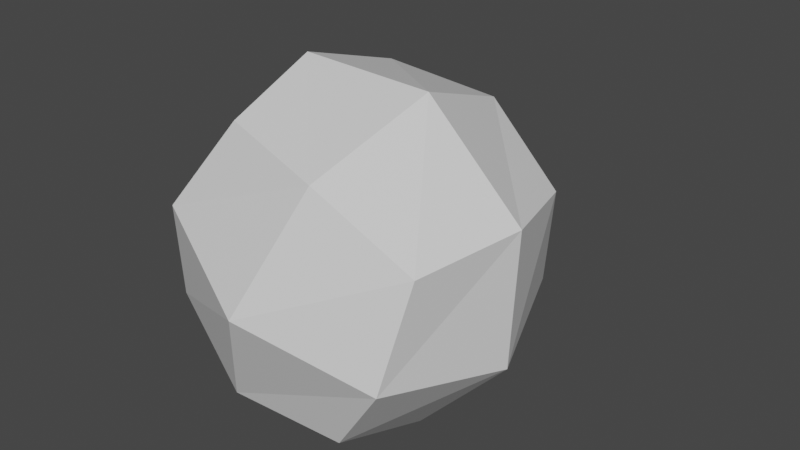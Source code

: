 # Source: apple.blend  (saved by Blender 2.80.75; exported with 4.5.12 LTS)
import bpy
from mathutils import Matrix  # noqa: F401  (used for matrix-valued properties, if any)

bpy.ops.wm.read_factory_settings(use_empty=True)
scene = bpy.context.scene
scene.name = 'Scene'

# ---- collections
col_collection = bpy.data.collections.new('Collection'); scene.collection.children.link(col_collection)

# ---- materials (node trees are filled in below, after node groups)
mat_material = bpy.data.materials.new('Material')
mat_material.alpha_threshold = 0.0
mat_material.use_transparent_shadow = False
mat_material.line_color = (0.0, 0.0, 0.0, 1.0)

# ---- material node trees
mat_material.use_nodes = True; mat_material.node_tree.nodes.clear()
_N = mat_material.node_tree.nodes; _L = mat_material.node_tree.links
n0 = _N.new('ShaderNodeOutputMaterial'); n0.name = 'Material Output'; n0.location = (300, 300)
n1 = _N.new('ShaderNodeBsdfPrincipled'); n1.name = 'Principled BSDF'; n1.location = (10, 300)
n1.distribution = 'GGX'
n1.subsurface_method = 'BURLEY'
n1.inputs[2].default_value = 0.4
n1.inputs[3].default_value = 1.45
n1.inputs[27].default_value = (0.0, 0.0, 0.0, 1.0)
n1.inputs[28].default_value = 1.0
_L.new(n1.outputs[0], n0.inputs[0])
n0.is_active_output = True

# ---- world
world_world = bpy.data.worlds.new('World'); scene.world = world_world
world_world.use_nodes = True; world_world.node_tree.nodes.clear()
_N = world_world.node_tree.nodes; _L = world_world.node_tree.links
n0 = _N.new('ShaderNodeOutputWorld'); n0.name = 'World Output'; n0.location = (300, 300)
n1 = _N.new('ShaderNodeBackground'); n1.name = 'Background'; n1.location = (10, 300)
n1.inputs[0].default_value = (0.05088, 0.05088, 0.05088, 1.0)
_L.new(n1.outputs[0], n0.inputs[0])
n0.is_active_output = True
world_world.color = (0.05088, 0.05088, 0.05088)
world_world.use_sun_shadow = False
world_world.sun_shadow_jitter_overblur = 0.0

# ---- meshes
me_cube_001 = bpy.data.meshes.new('Cube.001')
me_cube_001.from_pydata([(-0.01119, 0.8328, 0.04379), (-0.3796, 1.526, -0.2236), (-0.08063, 0.8304, -0.1205), (-0.3517, 1.488, -0.3068), (0.1487, 0.8362, -0.02759), (-0.3264, 1.612, -0.2371), (0.07924, 0.8338, -0.1918), (-0.2985, 1.574, -0.3203), (-0.07015, 1.19, -0.04371), (-0.02201, 1.197, -0.1606), (0.08015, 1.279, -0.1139), (0.03202, 1.272, 0.002931), (-0.1872, 1.421, -0.1358), (-0.1113, 1.413, -0.1919), (-0.0606, 1.474, -0.1217), (-0.1365, 1.481, -0.0657), (0.3296, 0.6361, -0.8662), (0.358, -0.5739, -0.8598), (0.8116, 0.6531, 0.2739), (0.8401, -0.5568, 0.2803), (-0.7802, 0.6124, -0.3708), (-0.7517, -0.5975, -0.3644), (-0.2981, 0.6295, 0.7694), (-0.2697, -0.5805, 0.7757), (-0.6292, -0.7242, 0.2607), (-0.2466, -0.7201, -0.7363), (0.4126, 0.03182, -1.042), (-0.3527, 0.02376, 0.9518), (1.0, 0.05259, 0.3478), (-0.9404, 0.00299, -0.4382), (0.3064, 0.7757, 0.6459), (0.6891, 0.7797, -0.3511), (0.3412, -0.6994, 0.6537), (-0.6639, 0.7509, 0.2529), (-0.2813, 0.7549, -0.7441), (0.7238, -0.6953, -0.3433), (0.006038, 1.044, -0.05058), (0.4346, 0.04209, 0.9119), (-0.9017, 0.007939, 0.3707), (0.05385, -0.988, -0.03988), (0.9616, 0.04764, -0.4612), (-0.3748, 0.01349, -1.002)], [], [(12, 1, 3, 13), (13, 3, 7, 14), (14, 7, 5, 15), (15, 5, 1, 12), (2, 6, 4, 0), (7, 3, 1, 5), (4, 11, 8, 0), (6, 10, 11, 4), (2, 9, 10, 6), (0, 8, 9, 2), (11, 15, 12, 8), (10, 14, 15, 11), (9, 13, 14, 10), (8, 12, 13, 9), (16, 34, 36, 31), (34, 20, 33, 36), (36, 33, 22, 30), (31, 36, 30, 18), (19, 28, 37, 32), (28, 18, 30, 37), (37, 30, 22, 27), (32, 37, 27, 23), (23, 27, 38, 24), (27, 22, 33, 38), (38, 33, 20, 29), (24, 38, 29, 21), (21, 25, 39, 24), (25, 17, 35, 39), (39, 35, 19, 32), (24, 39, 32, 23), (17, 26, 40, 35), (26, 16, 31, 40), (40, 31, 18, 28), (35, 40, 28, 19), (21, 29, 41, 25), (29, 20, 34, 41), (41, 34, 16, 26), (25, 41, 26, 17)])
_uv = me_cube_001.uv_layers.new(name='UVMap')
_uv.uv.foreach_set('vector', [0.7435, 0.621, 0.7589, 0.5701, 0.7569, 0.5885, 0.7371, 0.6247, 0.7371, 0.6247, 0.7569, 0.5885, 0.7514, 0.5475, 0.7321, 0.5958, 0.7321, 0.5958, 0.7514, 0.5475, 0.7534, 0.5291, 0.7385, 0.5921, 0.7385, 0.5921, 0.7534, 0.5291, 0.7589, 0.5701, 0.7435, 0.621, 0.7404, 0.904, 0.7267, 0.9027, 0.7207, 0.9016, 0.7344, 0.903, 0.7514, 0.5475, 0.7569, 0.5885, 0.7589, 0.5701, 0.7534, 0.5291, 0.7207, 0.9016, 0.7262, 0.6928, 0.7358, 0.7315, 0.7344, 0.903, 0.7267, 0.9027, 0.722, 0.6896, 0.7262, 0.6928, 0.7207, 0.9016, 0.7404, 0.904, 0.7316, 0.7284, 0.722, 0.6896, 0.7267, 0.9027, 0.7344, 0.903, 0.7358, 0.7315, 0.7316, 0.7284, 0.7404, 0.904, 0.7262, 0.6928, 0.7385, 0.5921, 0.7435, 0.621, 0.7358, 0.7315, 0.722, 0.6896, 0.7321, 0.5958, 0.7385, 0.5921, 0.7262, 0.6928, 0.7316, 0.7284, 0.7371, 0.6247, 0.7321, 0.5958, 0.722, 0.6896, 0.7358, 0.7315, 0.7435, 0.621, 0.7371, 0.6247, 0.7316, 0.7284, 0.3651, 0.8084, 0.3128, 0.8653, 0.3374, 1.004, 0.3959, 0.8772, 0.3128, 0.8653, 0.2701, 0.797, 0.2801, 0.8634, 0.3374, 1.004, 0.3374, 1.004, 0.2801, 0.8634, 0.3114, 0.8052, 0.3632, 0.8753, 0.3959, 0.8772, 0.3374, 1.004, 0.3632, 0.8753, 0.4064, 0.8165, 0.4088, 0.2368, 0.4226, 0.5288, 0.3741, 0.5238, 0.3661, 0.1685, 0.4226, 0.5288, 0.4064, 0.8165, 0.3632, 0.8753, 0.3741, 0.5238, 0.3741, 0.5238, 0.3632, 0.8753, 0.3114, 0.8052, 0.3067, 0.515, 0.3661, 0.1685, 0.3741, 0.5238, 0.3067, 0.515, 0.3138, 0.2254, 0.3138, 0.2254, 0.3067, 0.515, 0.2597, 0.5074, 0.283, 0.1566, 0.3067, 0.515, 0.3114, 0.8052, 0.2801, 0.8634, 0.2597, 0.5074, 0.2597, 0.5074, 0.2801, 0.8634, 0.2701, 0.797, 0.2564, 0.505, 0.283, 0.1566, 0.2597, 0.5074, 0.2564, 0.505, 0.2725, 0.2173, 0.2725, 0.2173, 0.3158, 0.1585, 0.3415, 0.0302, 0.283, 0.1566, 0.3158, 0.1585, 0.3676, 0.2286, 0.3989, 0.1704, 0.3415, 0.0302, 0.3415, 0.0302, 0.3989, 0.1704, 0.4088, 0.2368, 0.3661, 0.1685, 0.283, 0.1566, 0.3415, 0.0302, 0.3661, 0.1685, 0.3138, 0.2254, 0.3676, 0.2286, 0.3722, 0.5188, 0.4193, 0.5264, 0.3989, 0.1704, 0.3722, 0.5188, 0.3651, 0.8084, 0.3959, 0.8772, 0.4193, 0.5264, 0.4193, 0.5264, 0.3959, 0.8772, 0.4064, 0.8165, 0.4226, 0.5288, 0.3989, 0.1704, 0.4193, 0.5264, 0.4226, 0.5288, 0.4088, 0.2368, 0.2725, 0.2173, 0.2564, 0.505, 0.3048, 0.51, 0.3158, 0.1585, 0.2564, 0.505, 0.2701, 0.797, 0.3128, 0.8653, 0.3048, 0.51, 0.3048, 0.51, 0.3128, 0.8653, 0.3651, 0.8084, 0.3722, 0.5188, 0.3158, 0.1585, 0.3048, 0.51, 0.3722, 0.5188, 0.3676, 0.2286])
me_cube_001.materials.append(mat_material)
me_cube_001.use_remesh_preserve_volume = False
me_cube_001.use_remesh_preserve_attributes = False
me_cube_001.use_mirror_vertex_groups = False
me_cube_001.update()

# ---- objects
ob_apple = bpy.data.objects.new('Apple', me_cube_001)

# ---- transforms, parenting, visibility, modifiers, constraints
ob_apple.location = (0.0, 1.293e-07, 0.0)
ob_apple.lineart.crease_threshold = 0.0

# ---- collection membership
col_collection.objects.link(ob_apple)

# ---- scene / render settings (as saved in the file)
scene.frame_start = 1; scene.frame_end = 250; scene.frame_set(1)
scene.render.engine = 'BLENDER_EEVEE_NEXT'
scene.cycles.use_denoising = False
scene.cycles.samples = 128
scene.cycles.sampling_pattern = 'TABULATED_SOBOL'
scene.cycles.use_adaptive_sampling = False
scene.cycles.use_light_tree = False
scene.view_settings.view_transform = 'Filmic'
bpy.context.view_layer.update()

# ---- added for rendering (the .blend has no active camera and no usable light): camera, sun
cam_auto = bpy.data.cameras.new('AutoCamera')
cam_auto.lens = 50.0
cam_auto.sensor_width = 36.0
cam_auto.clip_end = 1000.0
ob_auto_camera = bpy.data.objects.new('AutoCamera', cam_auto)
scene.collection.objects.link(ob_auto_camera)
ob_auto_camera.location = (3.55342, -3.91609, 2.77355)
ob_auto_camera.rotation_euler = (1.09748, -7.21219e-08, 0.694738)
scene.camera = ob_auto_camera
light_auto_sun = bpy.data.lights.new('AutoSun', 'SUN')
light_auto_sun.energy = 3.0
light_auto_sun.angle = 0.0523599
ob_auto_sun = bpy.data.objects.new('AutoSun', light_auto_sun)
scene.collection.objects.link(ob_auto_sun)
ob_auto_sun.rotation_euler = (0.872665, 0.174533, 0.523599)
bpy.context.view_layer.update()
